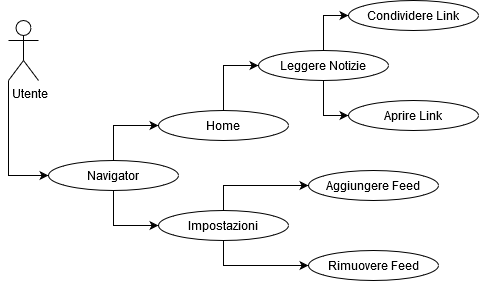

The diagram above was exported from draw.io. Its source (the exported page's mxGraphModel, read from the mxfile embedded in the PNG):
<mxGraphModel dx="550" dy="587" grid="1" gridSize="10" guides="1" tooltips="1" connect="1" arrows="1" fold="1" page="1" pageScale="1" pageWidth="827" pageHeight="1169" math="0" shadow="0">
  <root>
    <mxCell id="0" />
    <mxCell id="1" parent="0" />
    <mxCell id="aPBkVNCy8lrI2w1fQ21N-22" style="edgeStyle=orthogonalEdgeStyle;rounded=0;orthogonalLoop=1;jettySize=auto;html=1;exitX=0;exitY=1;exitDx=0;exitDy=0;exitPerimeter=0;entryX=0;entryY=0.5;entryDx=0;entryDy=0;" edge="1" parent="1" source="aPBkVNCy8lrI2w1fQ21N-1" target="aPBkVNCy8lrI2w1fQ21N-11">
      <mxGeometry relative="1" as="geometry" />
    </mxCell>
    <mxCell id="aPBkVNCy8lrI2w1fQ21N-1" value="&lt;div&gt;&amp;nbsp;&amp;nbsp;&amp;nbsp; Utente&lt;/div&gt;" style="shape=umlActor;verticalLabelPosition=bottom;verticalAlign=top;html=1;outlineConnect=0;" vertex="1" parent="1">
      <mxGeometry x="30" y="100" width="30" height="60" as="geometry" />
    </mxCell>
    <mxCell id="aPBkVNCy8lrI2w1fQ21N-17" style="edgeStyle=orthogonalEdgeStyle;rounded=0;orthogonalLoop=1;jettySize=auto;html=1;exitX=0.5;exitY=1;exitDx=0;exitDy=0;entryX=0;entryY=0.5;entryDx=0;entryDy=0;" edge="1" parent="1" source="aPBkVNCy8lrI2w1fQ21N-4" target="aPBkVNCy8lrI2w1fQ21N-9">
      <mxGeometry relative="1" as="geometry" />
    </mxCell>
    <mxCell id="aPBkVNCy8lrI2w1fQ21N-18" style="edgeStyle=orthogonalEdgeStyle;rounded=0;orthogonalLoop=1;jettySize=auto;html=1;exitX=0.5;exitY=0;exitDx=0;exitDy=0;entryX=0;entryY=0.5;entryDx=0;entryDy=0;" edge="1" parent="1" source="aPBkVNCy8lrI2w1fQ21N-4" target="aPBkVNCy8lrI2w1fQ21N-8">
      <mxGeometry relative="1" as="geometry" />
    </mxCell>
    <mxCell id="aPBkVNCy8lrI2w1fQ21N-4" value="Leggere Notizie" style="ellipse;whiteSpace=wrap;html=1;" vertex="1" parent="1">
      <mxGeometry x="280" y="130" width="130" height="30" as="geometry" />
    </mxCell>
    <mxCell id="aPBkVNCy8lrI2w1fQ21N-5" value="Aggiungere Feed" style="ellipse;whiteSpace=wrap;html=1;" vertex="1" parent="1">
      <mxGeometry x="330" y="250" width="130" height="30" as="geometry" />
    </mxCell>
    <mxCell id="aPBkVNCy8lrI2w1fQ21N-15" style="edgeStyle=orthogonalEdgeStyle;rounded=0;orthogonalLoop=1;jettySize=auto;html=1;exitX=0.5;exitY=1;exitDx=0;exitDy=0;entryX=0;entryY=0.5;entryDx=0;entryDy=0;" edge="1" parent="1" source="aPBkVNCy8lrI2w1fQ21N-6" target="aPBkVNCy8lrI2w1fQ21N-7">
      <mxGeometry relative="1" as="geometry" />
    </mxCell>
    <mxCell id="aPBkVNCy8lrI2w1fQ21N-16" style="edgeStyle=orthogonalEdgeStyle;rounded=0;orthogonalLoop=1;jettySize=auto;html=1;exitX=0.5;exitY=0;exitDx=0;exitDy=0;entryX=0;entryY=0.5;entryDx=0;entryDy=0;" edge="1" parent="1" source="aPBkVNCy8lrI2w1fQ21N-6" target="aPBkVNCy8lrI2w1fQ21N-5">
      <mxGeometry relative="1" as="geometry" />
    </mxCell>
    <mxCell id="aPBkVNCy8lrI2w1fQ21N-6" value="Impostazioni" style="ellipse;whiteSpace=wrap;html=1;" vertex="1" parent="1">
      <mxGeometry x="180" y="290" width="130" height="30" as="geometry" />
    </mxCell>
    <mxCell id="aPBkVNCy8lrI2w1fQ21N-7" value="Rimuovere Feed" style="ellipse;whiteSpace=wrap;html=1;" vertex="1" parent="1">
      <mxGeometry x="330" y="330" width="130" height="30" as="geometry" />
    </mxCell>
    <mxCell id="aPBkVNCy8lrI2w1fQ21N-8" value="&lt;div&gt;Condividere Link&lt;/div&gt;" style="ellipse;whiteSpace=wrap;html=1;" vertex="1" parent="1">
      <mxGeometry x="370" y="80" width="130" height="30" as="geometry" />
    </mxCell>
    <mxCell id="aPBkVNCy8lrI2w1fQ21N-9" value="Aprire Link" style="ellipse;whiteSpace=wrap;html=1;" vertex="1" parent="1">
      <mxGeometry x="370" y="180" width="130" height="30" as="geometry" />
    </mxCell>
    <mxCell id="aPBkVNCy8lrI2w1fQ21N-13" style="edgeStyle=orthogonalEdgeStyle;rounded=0;orthogonalLoop=1;jettySize=auto;html=1;exitX=0.5;exitY=1;exitDx=0;exitDy=0;entryX=0;entryY=0.5;entryDx=0;entryDy=0;" edge="1" parent="1" source="aPBkVNCy8lrI2w1fQ21N-11" target="aPBkVNCy8lrI2w1fQ21N-6">
      <mxGeometry relative="1" as="geometry" />
    </mxCell>
    <mxCell id="aPBkVNCy8lrI2w1fQ21N-14" style="edgeStyle=orthogonalEdgeStyle;rounded=0;orthogonalLoop=1;jettySize=auto;html=1;exitX=0.5;exitY=0;exitDx=0;exitDy=0;entryX=0;entryY=0.5;entryDx=0;entryDy=0;" edge="1" parent="1" source="aPBkVNCy8lrI2w1fQ21N-11" target="aPBkVNCy8lrI2w1fQ21N-12">
      <mxGeometry relative="1" as="geometry" />
    </mxCell>
    <mxCell id="aPBkVNCy8lrI2w1fQ21N-11" value="Navigator" style="ellipse;whiteSpace=wrap;html=1;" vertex="1" parent="1">
      <mxGeometry x="70" y="240" width="130" height="30" as="geometry" />
    </mxCell>
    <mxCell id="aPBkVNCy8lrI2w1fQ21N-19" style="edgeStyle=orthogonalEdgeStyle;rounded=0;orthogonalLoop=1;jettySize=auto;html=1;exitX=0.5;exitY=0;exitDx=0;exitDy=0;entryX=0;entryY=0.5;entryDx=0;entryDy=0;" edge="1" parent="1" source="aPBkVNCy8lrI2w1fQ21N-12" target="aPBkVNCy8lrI2w1fQ21N-4">
      <mxGeometry relative="1" as="geometry" />
    </mxCell>
    <mxCell id="aPBkVNCy8lrI2w1fQ21N-12" value="Home" style="ellipse;whiteSpace=wrap;html=1;" vertex="1" parent="1">
      <mxGeometry x="180" y="190" width="130" height="30" as="geometry" />
    </mxCell>
  </root>
</mxGraphModel>